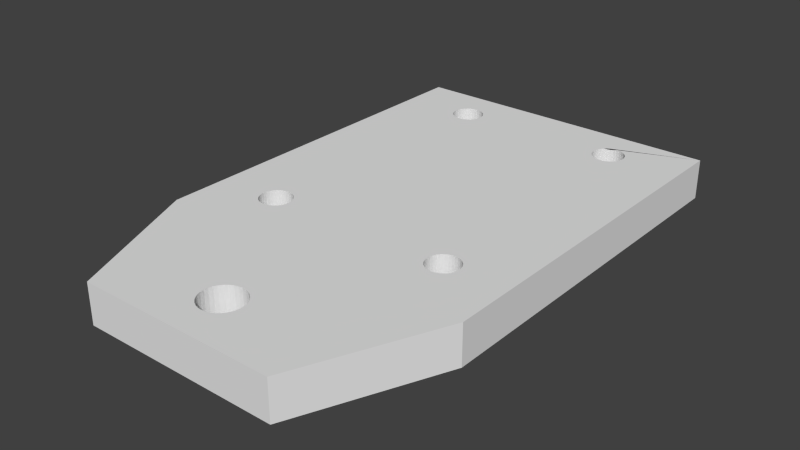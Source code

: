 # Source: DCU224C-M4-adapter.blend  (saved by Blender 2.62.0; exported with 4.5.12 LTS)
import bpy
from mathutils import Matrix  # noqa: F401  (used for matrix-valued properties, if any)

bpy.ops.wm.read_factory_settings(use_empty=True)
scene = bpy.context.scene
scene.name = 'Scene'

# ---- collections
col_collection_1 = bpy.data.collections.new('Collection 1'); scene.collection.children.link(col_collection_1)
col_collection_1.hide_render = True
col_collection_1.hide_viewport = True
col_collection_2 = bpy.data.collections.new('Collection 2'); scene.collection.children.link(col_collection_2)

# ---- world
world_world = bpy.data.worlds.new('World'); scene.world = world_world
world_world.color = (0.05088, 0.05088, 0.05088)
world_world.use_sun_shadow = False
world_world.sun_shadow_jitter_overblur = 0.0
world_world.cycles.sampling_method = 'MANUAL'
world_world.cycles.sample_map_resolution = 256

# ---- meshes
me_plane_008 = bpy.data.meshes.new('Plane.008')
me_plane_008.from_pydata([(1.0, 1.0, 0.0), (1.0, -1.0, 0.0), (-1.0, -1.0, 0.0), (-1.0, 1.0, 0.0), (-8.941e-08, -1.0, 0.0), (1.0, 0.0, 0.0), (1.788e-07, 1.0, 0.0), (-1.0, 2.682e-07, 0.0), (5.96e-08, 1.341e-07, 0.0)], [], [(6, 3, 7, 8), (0, 6, 8, 5), (8, 7, 2, 4), (5, 8, 4, 1)])
me_plane_008.use_remesh_preserve_volume = False
me_plane_008.use_remesh_preserve_attributes = False
me_plane_008.use_mirror_vertex_groups = False
me_plane_008.update()
me_cylinder_012 = bpy.data.meshes.new('Cylinder.012')
me_cylinder_012.from_pydata([(0.0, 1.0, -1.0), (0.1951, 0.9808, -1.0), (0.3827, 0.9239, -1.0), (0.5556, 0.8315, -1.0), (0.7071, 0.7071, -1.0), (0.8315, 0.5556, -1.0), (0.9239, 0.3827, -1.0), (0.9808, 0.1951, -1.0), (1.0, 7.55e-08, -1.0), (0.9808, -0.1951, -1.0), (0.9239, -0.3827, -1.0), (0.8315, -0.5556, -1.0), (0.7071, -0.7071, -1.0), (0.5556, -0.8315, -1.0), (0.3827, -0.9239, -1.0), (0.1951, -0.9808, -1.0), (-3.258e-07, -1.0, -1.0), (-0.1951, -0.9808, -1.0), (-0.3827, -0.9239, -1.0), (-0.5556, -0.8315, -1.0), (-0.7071, -0.7071, -1.0), (-0.8315, -0.5556, -1.0), (-0.9239, -0.3827, -1.0), (-0.9808, -0.1951, -1.0), (-1.0, 9.656e-07, -1.0), (-0.9808, 0.1951, -1.0), (-0.9239, 0.3827, -1.0), (-0.8315, 0.5556, -1.0), (-0.7071, 0.7071, -1.0), (-0.5556, 0.8315, -1.0), (-0.3827, 0.9239, -1.0), (-0.1951, 0.9808, -1.0), (1.605e-06, 1.0, 1.0), (0.1951, 0.9808, 1.0), (0.3827, 0.9239, 1.0), (0.5556, 0.8315, 1.0), (0.7071, 0.7071, 1.0), (0.8315, 0.5556, 1.0), (0.9239, 0.3827, 1.0), (0.9808, 0.1951, 1.0), (1.0, -2.245e-06, 1.0), (0.9808, -0.1951, 1.0), (0.9239, -0.3827, 1.0), (0.8315, -0.5556, 1.0), (0.7071, -0.7071, 1.0), (0.5556, -0.8315, 1.0), (0.3827, -0.9239, 1.0), (0.1951, -0.9808, 1.0), (9.298e-07, -1.0, 1.0), (-0.1951, -0.9808, 1.0), (-0.3827, -0.9239, 1.0), (-0.5556, -0.8315, 1.0), (-0.7071, -0.7071, 1.0), (-0.8315, -0.5556, 1.0), (-0.9239, -0.3827, 1.0), (-0.9808, -0.1951, 1.0), (-1.0, -4.105e-06, 1.0), (-0.9808, 0.1951, 1.0), (-0.9239, 0.3827, 1.0), (-0.8315, 0.5556, 1.0), (-0.7071, 0.7071, 1.0), (-0.5556, 0.8315, 1.0), (-0.3827, 0.9239, 1.0), (-0.1951, 0.9808, 1.0), (0.0, 0.0, -1.0), (0.0, 0.0, 1.0)], [], [(64, 0, 1), (65, 33, 32), (64, 1, 2), (65, 34, 33), (64, 2, 3), (65, 35, 34), (64, 3, 4), (65, 36, 35), (64, 4, 5), (65, 37, 36), (64, 5, 6), (65, 38, 37), (64, 6, 7), (65, 39, 38), (64, 7, 8), (65, 40, 39), (64, 8, 9), (65, 41, 40), (64, 9, 10), (65, 42, 41), (64, 10, 11), (65, 43, 42), (64, 11, 12), (65, 44, 43), (64, 12, 13), (65, 45, 44), (64, 13, 14), (65, 46, 45), (64, 14, 15), (65, 47, 46), (64, 15, 16), (65, 48, 47), (64, 16, 17), (65, 49, 48), (64, 17, 18), (65, 50, 49), (64, 18, 19), (65, 51, 50), (64, 19, 20), (65, 52, 51), (64, 20, 21), (65, 53, 52), (64, 21, 22), (65, 54, 53), (64, 22, 23), (65, 55, 54), (64, 23, 24), (65, 56, 55), (64, 24, 25), (65, 57, 56), (64, 25, 26), (65, 58, 57), (64, 26, 27), (65, 59, 58), (64, 27, 28), (65, 60, 59), (64, 28, 29), (65, 61, 60), (64, 29, 30), (65, 62, 61), (64, 30, 31), (65, 63, 62), (31, 0, 64), (65, 32, 63), (0, 32, 33, 1), (1, 33, 34, 2), (2, 34, 35, 3), (3, 35, 36, 4), (4, 36, 37, 5), (5, 37, 38, 6), (6, 38, 39, 7), (7, 39, 40, 8), (8, 40, 41, 9), (9, 41, 42, 10), (10, 42, 43, 11), (11, 43, 44, 12), (12, 44, 45, 13), (13, 45, 46, 14), (14, 46, 47, 15), (15, 47, 48, 16), (16, 48, 49, 17), (17, 49, 50, 18), (18, 50, 51, 19), (19, 51, 52, 20), (20, 52, 53, 21), (21, 53, 54, 22), (22, 54, 55, 23), (23, 55, 56, 24), (24, 56, 57, 25), (25, 57, 58, 26), (26, 58, 59, 27), (27, 59, 60, 28), (28, 60, 61, 29), (29, 61, 62, 30), (30, 62, 63, 31), (32, 0, 31, 63)])
me_cylinder_012.use_remesh_preserve_volume = False
me_cylinder_012.use_remesh_preserve_attributes = False
me_cylinder_012.use_mirror_vertex_groups = False
me_cylinder_012.update()
me_plane_007 = bpy.data.meshes.new('Plane.007')
me_plane_007.from_pydata([(1.0, 1.0, 0.0), (1.0, -1.0, 0.0), (-1.0, -1.0, 0.0), (-1.0, 1.0, 0.0), (-8.941e-08, -1.0, 0.0), (1.0, 0.0, 0.0), (1.788e-07, 1.0, 0.0), (-1.0, 2.682e-07, 0.0), (5.96e-08, 1.341e-07, 0.0)], [], [(6, 3, 7, 8), (0, 6, 8, 5), (8, 7, 2, 4), (5, 8, 4, 1)])
me_plane_007.use_remesh_preserve_volume = False
me_plane_007.use_remesh_preserve_attributes = False
me_plane_007.use_mirror_vertex_groups = False
me_plane_007.update()
me_cylinder_011 = bpy.data.meshes.new('Cylinder.011')
me_cylinder_011.from_pydata([(0.0, 1.0, -1.0), (0.1951, 0.9808, -1.0), (0.3827, 0.9239, -1.0), (0.5556, 0.8315, -1.0), (0.7071, 0.7071, -1.0), (0.8315, 0.5556, -1.0), (0.9239, 0.3827, -1.0), (0.9808, 0.1951, -1.0), (1.0, 7.55e-08, -1.0), (0.9808, -0.1951, -1.0), (0.9239, -0.3827, -1.0), (0.8315, -0.5556, -1.0), (0.7071, -0.7071, -1.0), (0.5556, -0.8315, -1.0), (0.3827, -0.9239, -1.0), (0.1951, -0.9808, -1.0), (-3.258e-07, -1.0, -1.0), (-0.1951, -0.9808, -1.0), (-0.3827, -0.9239, -1.0), (-0.5556, -0.8315, -1.0), (-0.7071, -0.7071, -1.0), (-0.8315, -0.5556, -1.0), (-0.9239, -0.3827, -1.0), (-0.9808, -0.1951, -1.0), (-1.0, 9.656e-07, -1.0), (-0.9808, 0.1951, -1.0), (-0.9239, 0.3827, -1.0), (-0.8315, 0.5556, -1.0), (-0.7071, 0.7071, -1.0), (-0.5556, 0.8315, -1.0), (-0.3827, 0.9239, -1.0), (-0.1951, 0.9808, -1.0), (1.605e-06, 1.0, 1.0), (0.1951, 0.9808, 1.0), (0.3827, 0.9239, 1.0), (0.5556, 0.8315, 1.0), (0.7071, 0.7071, 1.0), (0.8315, 0.5556, 1.0), (0.9239, 0.3827, 1.0), (0.9808, 0.1951, 1.0), (1.0, -2.245e-06, 1.0), (0.9808, -0.1951, 1.0), (0.9239, -0.3827, 1.0), (0.8315, -0.5556, 1.0), (0.7071, -0.7071, 1.0), (0.5556, -0.8315, 1.0), (0.3827, -0.9239, 1.0), (0.1951, -0.9808, 1.0), (9.298e-07, -1.0, 1.0), (-0.1951, -0.9808, 1.0), (-0.3827, -0.9239, 1.0), (-0.5556, -0.8315, 1.0), (-0.7071, -0.7071, 1.0), (-0.8315, -0.5556, 1.0), (-0.9239, -0.3827, 1.0), (-0.9808, -0.1951, 1.0), (-1.0, -4.105e-06, 1.0), (-0.9808, 0.1951, 1.0), (-0.9239, 0.3827, 1.0), (-0.8315, 0.5556, 1.0), (-0.7071, 0.7071, 1.0), (-0.5556, 0.8315, 1.0), (-0.3827, 0.9239, 1.0), (-0.1951, 0.9808, 1.0), (0.0, 0.0, -1.0), (0.0, 0.0, 1.0)], [], [(64, 0, 1), (65, 33, 32), (64, 1, 2), (65, 34, 33), (64, 2, 3), (65, 35, 34), (64, 3, 4), (65, 36, 35), (64, 4, 5), (65, 37, 36), (64, 5, 6), (65, 38, 37), (64, 6, 7), (65, 39, 38), (64, 7, 8), (65, 40, 39), (64, 8, 9), (65, 41, 40), (64, 9, 10), (65, 42, 41), (64, 10, 11), (65, 43, 42), (64, 11, 12), (65, 44, 43), (64, 12, 13), (65, 45, 44), (64, 13, 14), (65, 46, 45), (64, 14, 15), (65, 47, 46), (64, 15, 16), (65, 48, 47), (64, 16, 17), (65, 49, 48), (64, 17, 18), (65, 50, 49), (64, 18, 19), (65, 51, 50), (64, 19, 20), (65, 52, 51), (64, 20, 21), (65, 53, 52), (64, 21, 22), (65, 54, 53), (64, 22, 23), (65, 55, 54), (64, 23, 24), (65, 56, 55), (64, 24, 25), (65, 57, 56), (64, 25, 26), (65, 58, 57), (64, 26, 27), (65, 59, 58), (64, 27, 28), (65, 60, 59), (64, 28, 29), (65, 61, 60), (64, 29, 30), (65, 62, 61), (64, 30, 31), (65, 63, 62), (31, 0, 64), (65, 32, 63), (0, 32, 33, 1), (1, 33, 34, 2), (2, 34, 35, 3), (3, 35, 36, 4), (4, 36, 37, 5), (5, 37, 38, 6), (6, 38, 39, 7), (7, 39, 40, 8), (8, 40, 41, 9), (9, 41, 42, 10), (10, 42, 43, 11), (11, 43, 44, 12), (12, 44, 45, 13), (13, 45, 46, 14), (14, 46, 47, 15), (15, 47, 48, 16), (16, 48, 49, 17), (17, 49, 50, 18), (18, 50, 51, 19), (19, 51, 52, 20), (20, 52, 53, 21), (21, 53, 54, 22), (22, 54, 55, 23), (23, 55, 56, 24), (24, 56, 57, 25), (25, 57, 58, 26), (26, 58, 59, 27), (27, 59, 60, 28), (28, 60, 61, 29), (29, 61, 62, 30), (30, 62, 63, 31), (32, 0, 31, 63)])
me_cylinder_011.use_remesh_preserve_volume = False
me_cylinder_011.use_remesh_preserve_attributes = False
me_cylinder_011.use_mirror_vertex_groups = False
me_cylinder_011.update()
me_plane_006 = bpy.data.meshes.new('Plane.006')
me_plane_006.from_pydata([(1.0, 1.0, 0.0), (1.0, -1.0, 0.0), (-1.0, -1.0, 0.0), (-1.0, 1.0, 0.0)], [], [(0, 3, 2, 1)])
me_plane_006.use_remesh_preserve_volume = False
me_plane_006.use_remesh_preserve_attributes = False
me_plane_006.use_mirror_vertex_groups = False
me_plane_006.update()
me_cylinder_010 = bpy.data.meshes.new('Cylinder.010')
me_cylinder_010.from_pydata([(0.0, 1.0, -1.0), (0.1951, 0.9808, -1.0), (0.3827, 0.9239, -1.0), (0.5556, 0.8315, -1.0), (0.7071, 0.7071, -1.0), (0.8315, 0.5556, -1.0), (0.9239, 0.3827, -1.0), (0.9808, 0.1951, -1.0), (1.0, 7.55e-08, -1.0), (0.9808, -0.1951, -1.0), (0.9239, -0.3827, -1.0), (0.8315, -0.5556, -1.0), (0.7071, -0.7071, -1.0), (0.5556, -0.8315, -1.0), (0.3827, -0.9239, -1.0), (0.1951, -0.9808, -1.0), (-3.258e-07, -1.0, -1.0), (-0.1951, -0.9808, -1.0), (-0.3827, -0.9239, -1.0), (-0.5556, -0.8315, -1.0), (-0.7071, -0.7071, -1.0), (-0.8315, -0.5556, -1.0), (-0.9239, -0.3827, -1.0), (-0.9808, -0.1951, -1.0), (-1.0, 9.656e-07, -1.0), (-0.9808, 0.1951, -1.0), (-0.9239, 0.3827, -1.0), (-0.8315, 0.5556, -1.0), (-0.7071, 0.7071, -1.0), (-0.5556, 0.8315, -1.0), (-0.3827, 0.9239, -1.0), (-0.1951, 0.9808, -1.0), (1.605e-06, 1.0, 1.0), (0.1951, 0.9808, 1.0), (0.3827, 0.9239, 1.0), (0.5556, 0.8315, 1.0), (0.7071, 0.7071, 1.0), (0.8315, 0.5556, 1.0), (0.9239, 0.3827, 1.0), (0.9808, 0.1951, 1.0), (1.0, -2.245e-06, 1.0), (0.9808, -0.1951, 1.0), (0.9239, -0.3827, 1.0), (0.8315, -0.5556, 1.0), (0.7071, -0.7071, 1.0), (0.5556, -0.8315, 1.0), (0.3827, -0.9239, 1.0), (0.1951, -0.9808, 1.0), (9.298e-07, -1.0, 1.0), (-0.1951, -0.9808, 1.0), (-0.3827, -0.9239, 1.0), (-0.5556, -0.8315, 1.0), (-0.7071, -0.7071, 1.0), (-0.8315, -0.5556, 1.0), (-0.9239, -0.3827, 1.0), (-0.9808, -0.1951, 1.0), (-1.0, -4.105e-06, 1.0), (-0.9808, 0.1951, 1.0), (-0.9239, 0.3827, 1.0), (-0.8315, 0.5556, 1.0), (-0.7071, 0.7071, 1.0), (-0.5556, 0.8315, 1.0), (-0.3827, 0.9239, 1.0), (-0.1951, 0.9808, 1.0), (0.0, 0.0, -1.0), (0.0, 0.0, 1.0)], [], [(64, 0, 1), (65, 33, 32), (64, 1, 2), (65, 34, 33), (64, 2, 3), (65, 35, 34), (64, 3, 4), (65, 36, 35), (64, 4, 5), (65, 37, 36), (64, 5, 6), (65, 38, 37), (64, 6, 7), (65, 39, 38), (64, 7, 8), (65, 40, 39), (64, 8, 9), (65, 41, 40), (64, 9, 10), (65, 42, 41), (64, 10, 11), (65, 43, 42), (64, 11, 12), (65, 44, 43), (64, 12, 13), (65, 45, 44), (64, 13, 14), (65, 46, 45), (64, 14, 15), (65, 47, 46), (64, 15, 16), (65, 48, 47), (64, 16, 17), (65, 49, 48), (64, 17, 18), (65, 50, 49), (64, 18, 19), (65, 51, 50), (64, 19, 20), (65, 52, 51), (64, 20, 21), (65, 53, 52), (64, 21, 22), (65, 54, 53), (64, 22, 23), (65, 55, 54), (64, 23, 24), (65, 56, 55), (64, 24, 25), (65, 57, 56), (64, 25, 26), (65, 58, 57), (64, 26, 27), (65, 59, 58), (64, 27, 28), (65, 60, 59), (64, 28, 29), (65, 61, 60), (64, 29, 30), (65, 62, 61), (64, 30, 31), (65, 63, 62), (31, 0, 64), (65, 32, 63), (0, 32, 33, 1), (1, 33, 34, 2), (2, 34, 35, 3), (3, 35, 36, 4), (4, 36, 37, 5), (5, 37, 38, 6), (6, 38, 39, 7), (7, 39, 40, 8), (8, 40, 41, 9), (9, 41, 42, 10), (10, 42, 43, 11), (11, 43, 44, 12), (12, 44, 45, 13), (13, 45, 46, 14), (14, 46, 47, 15), (15, 47, 48, 16), (16, 48, 49, 17), (17, 49, 50, 18), (18, 50, 51, 19), (19, 51, 52, 20), (20, 52, 53, 21), (21, 53, 54, 22), (22, 54, 55, 23), (23, 55, 56, 24), (24, 56, 57, 25), (25, 57, 58, 26), (26, 58, 59, 27), (27, 59, 60, 28), (28, 60, 61, 29), (29, 61, 62, 30), (30, 62, 63, 31), (32, 0, 31, 63)])
me_cylinder_010.use_remesh_preserve_volume = False
me_cylinder_010.use_remesh_preserve_attributes = False
me_cylinder_010.use_mirror_vertex_groups = False
me_cylinder_010.update()
me_plane_004 = bpy.data.meshes.new('Plane.004')
me_plane_004.from_pydata([(1.0, 1.0, 0.0), (1.0, -1.0, 0.0), (-1.0, -1.0, 0.0), (-1.0, 1.0, 0.0)], [], [(0, 3, 2, 1)])
me_plane_004.use_remesh_preserve_volume = False
me_plane_004.use_remesh_preserve_attributes = False
me_plane_004.use_mirror_vertex_groups = False
me_plane_004.update()
me_cube_001 = bpy.data.meshes.new('Cube.001')
me_cube_001.from_pydata([(1.0, 1.375, -1.0), (1.0, -1.0, -1.0), (-1.0, -1.0, -1.0), (-1.0, 1.375, -1.0), (1.0, 1.375, 1.0), (1.0, -1.0, 1.0), (-1.0, -1.0, 1.0), (-1.0, 1.375, 1.0), (-0.625, -1.875, 1.0), (0.625, -1.875, 1.0), (-0.625, -1.875, -1.0), (0.625, -1.875, -1.0)], [], [(0, 1, 2, 3), (4, 7, 6, 5), (0, 4, 5, 1), (2, 6, 7, 3), (4, 0, 3, 7), (6, 2, 10, 8), (1, 5, 9, 11), (5, 6, 8, 9), (2, 1, 11, 10), (11, 9, 8, 10)])
me_cube_001.use_remesh_preserve_volume = False
me_cube_001.use_remesh_preserve_attributes = False
me_cube_001.use_mirror_vertex_groups = False
me_cube_001.update()
me_cylinder_004 = bpy.data.meshes.new('Cylinder.004')
me_cylinder_004.from_pydata([(0.0, 1.0, -1.0), (0.1951, 0.9808, -1.0), (0.3827, 0.9239, -1.0), (0.5556, 0.8315, -1.0), (0.7071, 0.7071, -1.0), (0.8315, 0.5556, -1.0), (0.9239, 0.3827, -1.0), (0.9808, 0.1951, -1.0), (1.0, 7.55e-08, -1.0), (0.9808, -0.1951, -1.0), (0.9239, -0.3827, -1.0), (0.8315, -0.5556, -1.0), (0.7071, -0.7071, -1.0), (0.5556, -0.8315, -1.0), (0.3827, -0.9239, -1.0), (0.1951, -0.9808, -1.0), (-3.258e-07, -1.0, -1.0), (-0.1951, -0.9808, -1.0), (-0.3827, -0.9239, -1.0), (-0.5556, -0.8315, -1.0), (-0.7071, -0.7071, -1.0), (-0.8315, -0.5556, -1.0), (-0.9239, -0.3827, -1.0), (-0.9808, -0.1951, -1.0), (-1.0, 9.656e-07, -1.0), (-0.9808, 0.1951, -1.0), (-0.9239, 0.3827, -1.0), (-0.8315, 0.5556, -1.0), (-0.7071, 0.7071, -1.0), (-0.5556, 0.8315, -1.0), (-0.3827, 0.9239, -1.0), (-0.1951, 0.9808, -1.0), (1.605e-06, 1.0, 1.0), (0.1951, 0.9808, 1.0), (0.3827, 0.9239, 1.0), (0.5556, 0.8315, 1.0), (0.7071, 0.7071, 1.0), (0.8315, 0.5556, 1.0), (0.9239, 0.3827, 1.0), (0.9808, 0.1951, 1.0), (1.0, -2.245e-06, 1.0), (0.9808, -0.1951, 1.0), (0.9239, -0.3827, 1.0), (0.8315, -0.5556, 1.0), (0.7071, -0.7071, 1.0), (0.5556, -0.8315, 1.0), (0.3827, -0.9239, 1.0), (0.1951, -0.9808, 1.0), (9.298e-07, -1.0, 1.0), (-0.1951, -0.9808, 1.0), (-0.3827, -0.9239, 1.0), (-0.5556, -0.8315, 1.0), (-0.7071, -0.7071, 1.0), (-0.8315, -0.5556, 1.0), (-0.9239, -0.3827, 1.0), (-0.9808, -0.1951, 1.0), (-1.0, -4.105e-06, 1.0), (-0.9808, 0.1951, 1.0), (-0.9239, 0.3827, 1.0), (-0.8315, 0.5556, 1.0), (-0.7071, 0.7071, 1.0), (-0.5556, 0.8315, 1.0), (-0.3827, 0.9239, 1.0), (-0.1951, 0.9808, 1.0), (0.0, 0.0, -1.0), (0.0, 0.0, 1.0)], [], [(64, 0, 1), (65, 33, 32), (64, 1, 2), (65, 34, 33), (64, 2, 3), (65, 35, 34), (64, 3, 4), (65, 36, 35), (64, 4, 5), (65, 37, 36), (64, 5, 6), (65, 38, 37), (64, 6, 7), (65, 39, 38), (64, 7, 8), (65, 40, 39), (64, 8, 9), (65, 41, 40), (64, 9, 10), (65, 42, 41), (64, 10, 11), (65, 43, 42), (64, 11, 12), (65, 44, 43), (64, 12, 13), (65, 45, 44), (64, 13, 14), (65, 46, 45), (64, 14, 15), (65, 47, 46), (64, 15, 16), (65, 48, 47), (64, 16, 17), (65, 49, 48), (64, 17, 18), (65, 50, 49), (64, 18, 19), (65, 51, 50), (64, 19, 20), (65, 52, 51), (64, 20, 21), (65, 53, 52), (64, 21, 22), (65, 54, 53), (64, 22, 23), (65, 55, 54), (64, 23, 24), (65, 56, 55), (64, 24, 25), (65, 57, 56), (64, 25, 26), (65, 58, 57), (64, 26, 27), (65, 59, 58), (64, 27, 28), (65, 60, 59), (64, 28, 29), (65, 61, 60), (64, 29, 30), (65, 62, 61), (64, 30, 31), (65, 63, 62), (31, 0, 64), (65, 32, 63), (0, 32, 33, 1), (1, 33, 34, 2), (2, 34, 35, 3), (3, 35, 36, 4), (4, 36, 37, 5), (5, 37, 38, 6), (6, 38, 39, 7), (7, 39, 40, 8), (8, 40, 41, 9), (9, 41, 42, 10), (10, 42, 43, 11), (11, 43, 44, 12), (12, 44, 45, 13), (13, 45, 46, 14), (14, 46, 47, 15), (15, 47, 48, 16), (16, 48, 49, 17), (17, 49, 50, 18), (18, 50, 51, 19), (19, 51, 52, 20), (20, 52, 53, 21), (21, 53, 54, 22), (22, 54, 55, 23), (23, 55, 56, 24), (24, 56, 57, 25), (25, 57, 58, 26), (26, 58, 59, 27), (27, 59, 60, 28), (28, 60, 61, 29), (29, 61, 62, 30), (30, 62, 63, 31), (32, 0, 31, 63)])
me_cylinder_004.use_remesh_preserve_volume = False
me_cylinder_004.use_remesh_preserve_attributes = False
me_cylinder_004.use_mirror_vertex_groups = False
me_cylinder_004.update()
me_cylinder = bpy.data.meshes.new('Cylinder')
me_cylinder.from_pydata([(0.0, 1.0, -1.0), (0.1951, 0.9808, -1.0), (0.3827, 0.9239, -1.0), (0.5556, 0.8315, -1.0), (0.7071, 0.7071, -1.0), (0.8315, 0.5556, -1.0), (0.9239, 0.3827, -1.0), (0.9808, 0.1951, -1.0), (1.0, 7.55e-08, -1.0), (0.9808, -0.1951, -1.0), (0.9239, -0.3827, -1.0), (0.8315, -0.5556, -1.0), (0.7071, -0.7071, -1.0), (0.5556, -0.8315, -1.0), (0.3827, -0.9239, -1.0), (0.1951, -0.9808, -1.0), (-3.258e-07, -1.0, -1.0), (-0.1951, -0.9808, -1.0), (-0.3827, -0.9239, -1.0), (-0.5556, -0.8315, -1.0), (-0.7071, -0.7071, -1.0), (-0.8315, -0.5556, -1.0), (-0.9239, -0.3827, -1.0), (-0.9808, -0.1951, -1.0), (-1.0, 9.656e-07, -1.0), (-0.9808, 0.1951, -1.0), (-0.9239, 0.3827, -1.0), (-0.8315, 0.5556, -1.0), (-0.7071, 0.7071, -1.0), (-0.5556, 0.8315, -1.0), (-0.3827, 0.9239, -1.0), (-0.1951, 0.9808, -1.0), (1.605e-06, 1.0, 1.0), (0.1951, 0.9808, 1.0), (0.3827, 0.9239, 1.0), (0.5556, 0.8315, 1.0), (0.7071, 0.7071, 1.0), (0.8315, 0.5556, 1.0), (0.9239, 0.3827, 1.0), (0.9808, 0.1951, 1.0), (1.0, -2.245e-06, 1.0), (0.9808, -0.1951, 1.0), (0.9239, -0.3827, 1.0), (0.8315, -0.5556, 1.0), (0.7071, -0.7071, 1.0), (0.5556, -0.8315, 1.0), (0.3827, -0.9239, 1.0), (0.1951, -0.9808, 1.0), (9.298e-07, -1.0, 1.0), (-0.1951, -0.9808, 1.0), (-0.3827, -0.9239, 1.0), (-0.5556, -0.8315, 1.0), (-0.7071, -0.7071, 1.0), (-0.8315, -0.5556, 1.0), (-0.9239, -0.3827, 1.0), (-0.9808, -0.1951, 1.0), (-1.0, -4.105e-06, 1.0), (-0.9808, 0.1951, 1.0), (-0.9239, 0.3827, 1.0), (-0.8315, 0.5556, 1.0), (-0.7071, 0.7071, 1.0), (-0.5556, 0.8315, 1.0), (-0.3827, 0.9239, 1.0), (-0.1951, 0.9808, 1.0), (0.0, 0.0, -1.0), (0.0, 0.0, 1.0)], [], [(64, 0, 1), (65, 33, 32), (64, 1, 2), (65, 34, 33), (64, 2, 3), (65, 35, 34), (64, 3, 4), (65, 36, 35), (64, 4, 5), (65, 37, 36), (64, 5, 6), (65, 38, 37), (64, 6, 7), (65, 39, 38), (64, 7, 8), (65, 40, 39), (64, 8, 9), (65, 41, 40), (64, 9, 10), (65, 42, 41), (64, 10, 11), (65, 43, 42), (64, 11, 12), (65, 44, 43), (64, 12, 13), (65, 45, 44), (64, 13, 14), (65, 46, 45), (64, 14, 15), (65, 47, 46), (64, 15, 16), (65, 48, 47), (64, 16, 17), (65, 49, 48), (64, 17, 18), (65, 50, 49), (64, 18, 19), (65, 51, 50), (64, 19, 20), (65, 52, 51), (64, 20, 21), (65, 53, 52), (64, 21, 22), (65, 54, 53), (64, 22, 23), (65, 55, 54), (64, 23, 24), (65, 56, 55), (64, 24, 25), (65, 57, 56), (64, 25, 26), (65, 58, 57), (64, 26, 27), (65, 59, 58), (64, 27, 28), (65, 60, 59), (64, 28, 29), (65, 61, 60), (64, 29, 30), (65, 62, 61), (64, 30, 31), (65, 63, 62), (31, 0, 64), (65, 32, 63), (0, 32, 33, 1), (1, 33, 34, 2), (2, 34, 35, 3), (3, 35, 36, 4), (4, 36, 37, 5), (5, 37, 38, 6), (6, 38, 39, 7), (7, 39, 40, 8), (8, 40, 41, 9), (9, 41, 42, 10), (10, 42, 43, 11), (11, 43, 44, 12), (12, 44, 45, 13), (13, 45, 46, 14), (14, 46, 47, 15), (15, 47, 48, 16), (16, 48, 49, 17), (17, 49, 50, 18), (18, 50, 51, 19), (19, 51, 52, 20), (20, 52, 53, 21), (21, 53, 54, 22), (22, 54, 55, 23), (23, 55, 56, 24), (24, 56, 57, 25), (25, 57, 58, 26), (26, 58, 59, 27), (27, 59, 60, 28), (28, 60, 61, 29), (29, 61, 62, 30), (30, 62, 63, 31), (32, 0, 31, 63)])
me_cylinder.use_remesh_preserve_volume = False
me_cylinder.use_remesh_preserve_attributes = False
me_cylinder.use_mirror_vertex_groups = False
me_cylinder.update()
me_cube_004 = bpy.data.meshes.new('Cube.004')
me_cube_004.from_pydata([(-1.0, 1.375, -1.0), (-0.6763, -0.5694, -1.0), (-0.6832, -0.5824, -1.0), (-0.6855, -0.5867, -1.0), (-0.6898, -0.6008, -1.0), (-0.6912, -0.6055, -1.0), (-0.6638, -0.5543, -1.0), (-0.6732, -0.5657, -1.0), (-0.6786, -0.5738, 1.0), (-0.6763, -0.5694, 1.0), (-0.6855, -0.5867, 1.0), (-0.6926, -0.6201, -1.0), (-0.6931, -0.625, -1.0), (-0.6869, -0.5914, 1.0), (-0.6912, -0.6055, 1.0), (-0.6487, -0.5419, -1.0), (-0.66, -0.5512, -1.0), (-0.6669, -0.5581, 1.0), (-0.6638, -0.5543, 1.0), (-1.0, 1.375, 1.0), (-1.0, -1.0, -1.0), (-0.6917, -0.6104, 1.0), (-0.6931, -0.625, 1.0), (-0.6314, -0.5326, -1.0), (-0.6444, -0.5395, -1.0), (-0.6525, -0.545, 1.0), (-0.6917, -0.6396, -1.0), (-0.6912, -0.6445, -1.0), (-1.0, -1.0, 1.0), (-0.6926, -0.6299, 1.0), (-0.6126, -0.5269, -1.0), (-0.6267, -0.5312, -1.0), (-0.6357, -0.5349, 1.0), (-0.6314, -0.5326, 1.0), (-0.6487, -0.5419, 1.0), (-0.6855, -0.6633, -1.0), (-0.6912, -0.6445, 1.0), (1.0, 1.375, 1.0), (1.0, 1.375, -1.0), (-0.625, -1.875, -1.0), (-0.5931, -0.525, -1.0), (-0.6078, -0.5264, -1.0), (-0.6173, -0.5283, 1.0), (-0.6126, -0.5269, 1.0), (-0.6786, -0.6762, -1.0), (-0.6763, -0.6806, -1.0), (-0.6855, -0.6633, 1.0), (1.0, -1.0, 1.0), (0.5508, 1.192, -1.0), (0.5313, 1.194, -1.0), (0.4605, 1.164, 1.0), (-0.625, -1.875, 1.0), (0.625, -1.875, -1.0), (-1.565e-09, -1.694, -1.0), (-0.006401, -1.693, -1.0), (0.02561, -1.691, -1.0), (-0.02561, -1.691, -1.0), (0.05023, -1.684, -1.0), (-0.05023, -1.684, -1.0), (-0.03176, -1.689, -1.0), (0.05023, -1.441, -1.0), (0.03176, -1.436, -1.0), (0.02561, -1.434, -1.0), (0.1213, -1.512, -1.0), (0.1122, -1.495, -1.0), (0.1091, -1.49, -1.0), (0.1091, -1.635, -1.0), (0.1182, -1.618, -1.0), (0.1213, -1.613, -1.0), (0.09281, -1.47, -1.0), (0.07789, -1.457, -1.0), (0.07292, -1.453, -1.0), (0.07292, -1.672, -1.0), (1.0, -1.0, -1.0), (0.09281, -1.655, -1.0), (0.1287, -1.588, -1.0), (0.1313, -1.563, -1.0), (0.1287, -1.537, -1.0), (-0.0559, -1.681, -1.0), (5.268e-08, -1.431, -1.0), (-0.02561, -1.434, -1.0), (-0.04407, -1.439, -1.0), (-0.05023, -1.441, -1.0), (-0.06725, -1.45, -1.0), (-0.07292, -1.453, -1.0), (-0.07292, -1.672, -1.0), (-0.08784, -1.466, -1.0), (-0.09281, -1.47, -1.0), (-0.105, -1.485, -1.0), (-0.1091, -1.49, -1.0), (-0.1182, -1.507, -1.0), (-0.1213, -1.512, -1.0), (-0.1269, -1.531, -1.0), (-0.1287, -1.537, -1.0), (-0.1306, -1.556, -1.0), (-0.1313, -1.563, -1.0), (-0.1294, -1.582, -1.0), (-0.1287, -1.588, -1.0), (-0.1231, -1.607, -1.0), (-0.1213, -1.613, -1.0), (-0.1122, -1.63, -1.0), (-0.1091, -1.635, -1.0), (-0.09281, -1.655, -1.0), (-0.07789, -1.668, -1.0), (-0.5736, -0.5269, -1.0), (-0.598, -0.5255, 1.0), (-0.5931, -0.525, 1.0), (-0.6638, -0.6957, -1.0), (-0.6669, -0.6919, -1.0), (-0.6832, -0.6676, 1.0), (-0.6763, -0.6806, 1.0), (0.6861, -0.5867, 1.0), (0.6868, -0.5889, 1.0), (0.5117, 1.192, -1.0), (0.5166, 1.192, -1.0), (0.5695, 1.186, -1.0), (0.5508, 1.192, 1.0), (0.5313, 1.194, 1.0), (0.4757, 1.177, 1.0), (0.4719, 1.174, 1.0), (0.4481, 1.149, 1.0), (0.4574, 1.161, 1.0), (0.625, -1.875, 1.0), (8.084e-08, -1.694, 1.0), (0.02561, -1.691, 1.0), (-0.0192, -1.692, 1.0), (0.05023, -1.684, 1.0), (-0.02561, -1.691, 1.0), (-0.04407, -1.686, 1.0), (-0.05023, -1.684, 1.0), (0.02561, -1.434, 1.0), (0.04407, -1.439, 1.0), (0.05023, -1.441, 1.0), (0.1091, -1.49, 1.0), (0.1182, -1.507, 1.0), (0.1213, -1.512, 1.0), (0.1213, -1.613, 1.0), (0.1122, -1.63, 1.0), (0.1091, -1.635, 1.0), (0.07292, -1.453, 1.0), (0.08784, -1.466, 1.0), (0.09281, -1.47, 1.0), (0.07292, -1.672, 1.0), (0.09281, -1.655, 1.0), (-0.06725, -1.675, 1.0), (-0.07292, -1.672, 1.0), (-0.08784, -1.659, 1.0), (-0.09281, -1.655, 1.0), (-0.1091, -1.635, 1.0), (-0.1182, -1.618, 1.0), (-0.1213, -1.613, 1.0), (-0.1269, -1.594, 1.0), (-0.1287, -1.588, 1.0), (-0.1306, -1.569, 1.0), (-0.1313, -1.563, 1.0), (-0.1294, -1.543, 1.0), (-0.1287, -1.537, 1.0), (-0.1231, -1.518, 1.0), (-0.1213, -1.512, 1.0), (-0.1122, -1.495, 1.0), (-0.1091, -1.49, 1.0), (-0.09689, -1.475, 1.0), (-0.09281, -1.47, 1.0), (-0.07789, -1.457, 1.0), (-0.07292, -1.453, 1.0), (-0.0559, -1.444, 1.0), (-0.05023, -1.441, 1.0), (-0.03176, -1.436, 1.0), (-0.02561, -1.434, 1.0), (1.58e-07, -1.431, 1.0), (0.1287, -1.537, 1.0), (0.1313, -1.563, 1.0), (0.1287, -1.588, 1.0), (-0.6126, -0.7231, -1.0), (-0.5931, -0.725, -1.0), (-0.5549, -0.5326, -1.0), (-0.5736, -0.5269, 1.0), (-0.6732, -0.6843, 1.0), (-0.6638, -0.6957, 1.0), (-0.6525, -0.705, -1.0), (-0.6487, -0.7081, -1.0), (0.6938, -0.625, -1.0), (0.6918, -0.6445, -1.0), (0.6918, -0.6055, 1.0), (0.6904, -0.6008, 1.0), (0.6769, -0.5694, 1.0), (0.6838, -0.5824, 1.0), (0.6876, -0.5914, -1.0), (0.5264, 1.193, 1.0), (0.5117, 1.192, 1.0), (0.4977, 1.188, -1.0), (0.493, 1.186, -1.0), (0.5868, 1.177, -1.0), (0.5738, 1.184, -1.0), (0.5695, 1.186, 1.0), (0.4643, 1.168, -1.0), (0.4757, 1.177, -1.0), (0.4887, 1.184, 1.0), (0.493, 1.186, 1.0), (0.4389, 1.132, 1.0), (0.4458, 1.145, 1.0), (0.4512, 1.153, -1.0), (0.4605, 1.164, -1.0), (-0.5376, -0.7081, 1.0), (-0.5549, -0.7174, 1.0), (-0.5736, -0.7231, -1.0), (-0.6314, -0.7174, -1.0), (-0.6126, -0.7231, 1.0), (-0.5931, -0.725, 1.0), (-0.5376, -0.5419, -1.0), (-0.5549, -0.5326, 1.0), (-0.66, -0.6988, 1.0), (-0.6487, -0.7081, 1.0), (0.6861, -0.6633, -1.0), (0.6933, -0.6299, -1.0), (0.6918, -0.6055, -1.0), (0.6938, -0.625, 1.0), (0.6645, -0.5543, 1.0), (0.6792, -0.5738, -1.0), (0.6861, -0.5867, -1.0), (0.5071, 1.19, 1.0), (0.48, 1.179, -1.0), (0.602, 1.164, -1.0), (0.5825, 1.179, 1.0), (0.4332, 1.113, 1.0), (0.4374, 1.127, 1.0), (0.4412, 1.136, -1.0), (0.4481, 1.149, -1.0), (-0.5736, -0.7231, 1.0), (-0.5224, -0.6957, 1.0), (-0.5376, -0.7081, -1.0), (-0.5549, -0.7174, -1.0), (-0.6314, -0.7174, 1.0), (-0.5224, -0.5543, -1.0), (-0.5376, -0.5419, 1.0), (0.5106, -0.6806, 1.0), (0.6769, -0.6806, -1.0), (0.6918, -0.6445, 1.0), (0.6861, -0.6633, 1.0), (0.6923, -0.6396, 1.0), (0.6537, -0.5454, 1.0), (0.6769, -0.5694, -1.0), (0.6645, -0.5543, -1.0), (0.6144, 1.149, -1.0), (0.5868, 1.177, 1.0), (0.4313, 1.094, 1.0), (0.4327, 1.108, 1.0), (0.4346, 1.118, -1.0), (0.4332, 1.113, -1.0), (0.4389, 1.132, -1.0), (-0.51, -0.6806, 1.0), (-0.5224, -0.6957, -1.0), (-0.51, -0.5694, -1.0), (-0.5224, -0.5543, 1.0), (0.523, -0.6957, 1.0), (0.5137, -0.6843, 1.0), (0.5014, -0.6633, 1.0), (0.5037, -0.6676, 1.0), (0.6645, -0.6957, -1.0), (0.6769, -0.6806, 1.0), (0.6313, 1.094, 1.0), (0.6293, 1.074, 1.0), (0.6236, 1.132, -1.0), (0.6144, 1.149, 1.0), (0.602, 1.164, 1.0), (0.4332, 1.074, 1.0), (0.4317, 1.089, 1.0), (0.4317, 1.099, -1.0), (0.4313, 1.094, -1.0), (-0.5007, -0.6633, 1.0), (-0.51, -0.6806, -1.0), (-0.5007, -0.5867, -1.0), (-0.5077, -0.5738, -1.0), (-0.51, -0.5694, 1.0), (0.5742, -0.7231, 1.0), (0.5555, -0.7174, 1.0), (0.5382, -0.7081, 1.0), (0.5268, -0.6988, 1.0), (0.5199, -0.6919, -1.0), (0.5106, -0.6806, -1.0), (0.5083, -0.6762, -1.0), (0.5014, -0.6633, -1.0), (-0.6144, 1.038, 1.0), (0.6493, -0.7081, -1.0), (0.6645, -0.6957, 1.0), (0.6236, 1.055, 1.0), (0.6293, 1.113, 1.0), (0.6298, 1.079, 1.0), (0.6493, -0.5419, -1.0), (0.6493, -0.5419, 1.0), (0.6293, 1.113, -1.0), (0.6251, 1.127, -1.0), (0.6236, 1.132, 1.0), (0.4389, 1.055, 1.0), (0.4346, 1.07, 1.0), (0.4327, 1.079, -1.0), (0.4332, 1.074, -1.0), (-0.495, -0.6445, 1.0), (-0.5007, -0.6633, -1.0), (-0.495, -0.6055, -1.0), (-0.503, -0.5824, 1.0), (-0.5007, -0.5867, 1.0), (0.5938, -0.725, 1.0), (0.5742, -0.7231, -1.0), (0.5555, -0.7174, -1.0), (0.5344, -0.705, -1.0), (0.5382, -0.7081, -1.0), (0.523, -0.6957, -1.0), (0.4957, -0.6445, -1.0), (0.4957, -0.6445, 1.0), (-0.6192, 1.047, 1.0), (-0.6087, 1.031, 1.0), (0.632, -0.7174, -1.0), (0.6493, -0.7081, 1.0), (0.6144, 1.038, 1.0), (0.6236, 1.055, -1.0), (0.6293, 1.074, -1.0), (0.6279, 1.118, 1.0), (0.6313, 1.094, -1.0), (0.6308, 1.089, -1.0), (-0.5199, 0.9949, 1.0), (-0.5203, 0.9948, 1.0), (0.632, -0.5326, 1.0), (0.632, -0.5326, -1.0), (0.4481, 1.038, 1.0), (0.4412, 1.051, 1.0), (0.4374, 1.06, -1.0), (-0.4931, -0.625, 1.0), (-0.4946, -0.6396, 1.0), (-0.495, -0.6445, -1.0), (-0.6313, 1.094, -1.0), (-0.495, -0.6055, 1.0), (0.6133, -0.7231, 1.0), (0.5938, -0.725, -1.0), (0.4952, -0.6396, -1.0), (0.4942, -0.6299, 1.0), (-0.6236, 1.055, 1.0), (-0.6213, 1.051, 1.0), (-0.6144, 1.038, -1.0), (-0.602, 1.023, 1.0), (-0.602, 1.023, -1.0), (0.6133, -0.7231, -1.0), (0.632, -0.7174, 1.0), (0.6144, 1.038, -1.0), (0.602, 1.023, 1.0), (-0.5231, 0.9946, 1.0), (0.493, 1.001, 1.0), (-0.5117, 0.9957, -1.0), (0.6133, -0.5269, 1.0), (0.6133, -0.5269, -1.0), (0.4605, 1.023, 1.0), (0.4458, 1.043, -1.0), (0.4389, 1.055, -1.0), (-0.4936, -0.6299, -1.0), (-0.4931, -0.625, -1.0), (-0.6298, 1.079, -1.0), (-0.6293, 1.074, -1.0), (-0.6293, 1.113, -1.0), (-0.6308, 1.099, -1.0), (0.4938, -0.625, -1.0), (0.4938, -0.625, 1.0), (-0.6251, 1.06, 1.0), (-0.6167, 1.043, -1.0), (-0.6236, 1.055, -1.0), (-0.5985, 1.02, 1.0), (0.602, 1.023, -1.0), (0.4957, -0.6055, -1.0), (0.5906, 1.014, 1.0), (0.5868, 1.011, 1.0), (-0.5271, 0.9942, 1.0), (0.4757, 1.011, 1.0), (-0.5117, 0.9957, 1.0), (0.5117, 0.9957, 1.0), (0.5938, -0.525, 1.0), (0.5938, -0.525, -1.0), (0.4643, 1.02, 1.0), (0.4605, 1.023, -1.0), (0.4481, 1.038, -1.0), (-0.6307, 1.089, 1.0), (-0.6308, 1.089, 1.0), (-0.6293, 1.074, 1.0), (-0.6236, 1.132, -1.0), (-0.6279, 1.118, -1.0), (-0.6298, 1.108, 1.0), (-0.6309, 1.097, 1.0), (-0.6313, 1.094, 1.0), (0.4942, -0.6201, -1.0), (0.4952, -0.6104, 1.0), (-0.6282, 1.071, 1.0), (-0.5982, 1.02, 1.0), (0.5982, 1.02, -1.0), (0.5014, -0.5867, -1.0), (0.4971, -0.6008, -1.0), (0.5868, 1.011, -1.0), (0.5695, 1.001, 1.0), (-0.5313, 0.9938, 1.0), (0.493, 1.001, -1.0), (-0.493, 1.001, 1.0), (0.5313, 0.9938, 1.0), (0.5166, 0.9952, 1.0), (0.5117, 0.9957, -1.0), (-0.493, 1.001, -1.0), (0.5889, -0.5255, 1.0), (0.5791, -0.5264, -1.0), (0.5742, -0.5269, -1.0), (-0.5117, 1.192, 1.0), (-0.493, 1.186, 1.0), (0.4719, 1.014, -1.0), (-0.6299, 1.08, 1.0), (-0.6144, 1.149, -1.0), (-0.6213, 1.136, -1.0), (-0.6251, 1.127, 1.0), (-0.6293, 1.113, 1.0), (-0.6295, 1.111, 1.0), (-0.6302, 1.104, 1.0), (0.4957, -0.6055, 1.0), (0.5313, 0.9938, -1.0), (0.5508, 0.9957, -1.0), (-0.5906, 1.014, -1.0), (-0.5868, 1.011, -1.0), (-0.5895, 1.013, 1.0), (0.4999, -0.5914, 1.0), (0.5014, -0.5867, 1.0), (0.5106, -0.5694, -1.0), (0.5037, -0.5824, -1.0), (0.5695, 1.001, -1.0), (0.5508, 0.9957, 1.0), (-0.5321, 0.9938, 1.0), (0.4757, 1.011, -1.0), (-0.4757, 1.011, 1.0), (0.5264, 0.9942, -1.0), (-0.4757, 1.011, -1.0), (-0.5313, 0.9938, -1.0), (-0.5387, 0.9945, 1.0), (0.5742, -0.5269, 1.0), (0.5602, -0.5312, -1.0), (0.5555, -0.5326, -1.0), (-0.48, 1.179, 1.0), (-0.4757, 1.177, 1.0), (-0.5313, 1.194, 1.0), (-0.493, 1.186, -1.0), (-0.5117, 1.192, -1.0), (-0.602, 1.164, -1.0), (-0.6113, 1.153, -1.0), (-0.6167, 1.145, 1.0), (-0.6236, 1.132, 1.0), (-0.6246, 1.129, 1.0), (-0.6256, 1.126, 1.0), (-0.6268, 1.122, 1.0), (-0.6282, 1.117, 1.0), (-0.5868, 1.011, 1.0), (-0.5695, 1.001, -1.0), (0.5083, -0.5738, 1.0), (-0.5807, 1.007, 1.0), (0.523, -0.5543, -1.0), (0.5137, -0.5657, -1.0), (0.5106, -0.5694, 1.0), (-0.5361, 0.9942, -1.0), (-0.4605, 1.023, 1.0), (-0.4605, 1.023, -1.0), (0.5696, -0.5283, 1.0), (0.5425, -0.5395, -1.0), (0.5382, -0.5419, -1.0), (0.5555, -0.5326, 1.0), (-0.4887, 1.184, -1.0), (-0.4757, 1.177, -1.0), (-0.4605, 1.164, 1.0), (-0.5508, 1.192, 1.0), (-0.5361, 1.193, 1.0), (-0.5313, 1.194, -1.0), (-0.4605, 1.164, -1.0), (-0.5868, 1.177, -1.0), (-0.5982, 1.168, -1.0), (-0.6051, 1.161, 1.0), (-0.6144, 1.149, 1.0), (-0.6239, 1.131, 1.0), (-0.624, 1.131, 1.0), (-0.5508, 0.9957, -1.0), (-0.5714, 1.002, 1.0), (0.5268, -0.5512, -1.0), (0.5199, -0.5581, 1.0), (0.523, -0.5543, 1.0), (-0.4481, 1.038, 1.0), (-0.4481, 1.038, -1.0), (-0.5459, 0.9952, 1.0), (0.5512, -0.5349, 1.0), (0.5382, -0.5419, 1.0), (-0.4481, 1.149, 1.0), (-0.5695, 1.186, 1.0), (-0.5554, 1.19, 1.0), (-0.5459, 1.192, -1.0), (-0.5508, 1.192, -1.0), (-0.4481, 1.149, -1.0), (-0.5695, 1.186, -1.0), (-0.5825, 1.179, -1.0), (-0.5906, 1.174, 1.0), (-0.602, 1.164, 1.0), (-0.5695, 1.001, 1.0), (0.5344, -0.545, 1.0), (-0.5627, 0.9993, 1.0), (-0.4389, 1.055, 1.0), (-0.4389, 1.055, -1.0), (-0.546, 0.9952, 1.0), (-0.5508, 0.9957, 1.0), (-0.5539, 0.9966, 1.0), (-0.4389, 1.132, 1.0), (-0.5868, 1.177, 1.0), (-0.5738, 1.184, 1.0), (-0.5648, 1.188, -1.0), (-0.4389, 1.132, -1.0), (-0.4332, 1.074, 1.0), (-0.4332, 1.074, -1.0), (-0.4332, 1.113, 1.0), (-0.4332, 1.113, -1.0), (-0.4313, 1.094, 1.0), (-0.4327, 1.079, 1.0), (-0.4317, 1.089, -1.0), (-0.4313, 1.094, -1.0)], [], [(0, 3, 2, 1), (0, 1, 7, 6), (0, 6, 16, 15), (0, 15, 24, 23), (0, 23, 31, 30), (0, 30, 41, 40), (0, 40, 104), (0, 104, 175), (0, 175, 209), (0, 209, 233), (0, 233, 252), (0, 252, 272, 271), (0, 5, 4, 3), (73, 299, 354), (329, 73, 354, 353), (73, 298, 270), (73, 270, 251), (73, 251, 230), (73, 230, 231), (73, 231, 205), (73, 205, 174), (73, 174, 173, 20), (38, 391, 424, 423), (38, 423, 455, 454), (38, 454, 479, 462), (38, 462, 461, 436), (38, 436, 435, 404), (38, 404, 403, 374), (38, 349, 323), (38, 323, 288), (38, 288, 242), (38, 242, 241), (218, 219, 38, 241), (38, 215, 181), (73, 38, 181, 182), (38, 374, 349), (73, 182, 213), (73, 213, 236), (73, 236, 258), (73, 258, 283), (73, 283, 312), (73, 312, 341), (73, 341, 333), (73, 333, 303), (73, 303, 304), (73, 304, 306, 299), (392, 391, 38, 366), (299, 306, 305, 307), (279, 299, 307, 278), (299, 279, 280, 281), (299, 281, 308), (182, 181, 214), (215, 38, 219, 187), (299, 308, 334, 359), (386, 366, 299, 359), (0, 428, 407, 376), (0, 377, 351, 352), (0, 352, 326, 296), (0, 296, 295, 268), (0, 268, 267, 248), (0, 248, 247, 249), (0, 249, 226, 227), (0, 227, 201, 202), (0, 202, 195, 196), (0, 196, 221, 191), (0, 191, 190, 113), (49, 0, 113, 114), (0, 49, 48, 38), (0, 376, 377), (38, 48, 115), (192, 38, 115, 193), (38, 222, 243), (38, 243, 262), (290, 38, 262, 291), (316, 38, 318, 319), (38, 315, 343, 366), (418, 340, 299, 419), (299, 338, 362, 363), (299, 363, 356), (299, 356, 355, 330), (299, 340, 338), (330, 0, 299), (0, 330, 358, 357), (0, 357, 382, 381), (0, 381, 410, 409), (0, 409, 443, 442), (0, 442, 472, 471), (0, 471, 494, 493), (0, 493, 508, 491), (469, 0, 491, 490), (0, 469, 441), (0, 441, 440), (465, 0, 440, 464), (419, 299, 451), (0, 465, 470, 428), (428, 492, 509), (428, 509, 513), (428, 513, 517), (511, 428, 517, 516), (428, 501, 483), (428, 483, 459), (428, 459, 431), (428, 431, 401), (451, 299, 477), (428, 511, 501), (428, 470, 492), (457, 477, 299, 432), (428, 401, 347), (396, 428, 347, 432), (396, 432, 299), (396, 299, 400), (366, 343, 365), (393, 366, 365, 390), (38, 316, 315), (38, 290, 318), (366, 393, 425), (38, 192, 222), (430, 400, 299, 416), (366, 417, 416, 299), (366, 425, 417), (20, 206, 180), (20, 180, 179, 107), (45, 20, 107, 108), (20, 45, 44, 35), (20, 35, 27), (73, 329, 298), (0, 271, 299), (0, 12, 11, 5), (20, 27, 26, 12), (12, 0, 20), (20, 173, 206), (46, 109, 110, 28), (28, 110, 177, 178), (28, 178, 211, 212), (28, 232, 207), (28, 207, 208), (28, 208, 228), (28, 228, 204), (28, 204, 203, 47), (28, 212, 232), (47, 203, 229), (47, 229, 250), (47, 250, 269), (47, 269, 297), (328, 327, 47, 297), (47, 331, 301), (273, 47, 301, 300), (47, 253, 234), (47, 234, 210), (448, 449, 19), (402, 433, 427, 373), (433, 402, 434), (19, 412, 413), (412, 19, 449), (463, 502, 484, 460), (460, 484, 433, 434), (485, 503, 502, 463), (486, 504, 503, 485), (414, 19, 413, 383), (481, 499, 504, 498), (498, 504, 486), (19, 414, 384), (480, 497, 499, 481), (456, 478, 497, 480), (19, 385, 379, 378), (385, 19, 384), (478, 452, 422, 453), (452, 478, 456), (378, 408, 19), (421, 450, 453, 422), (415, 420, 450, 421), (19, 380, 388), (380, 19, 408), (360, 364, 389, 387), (387, 389, 420, 415), (19, 388, 361), (360, 335, 339, 364), (309, 311, 339, 335), (310, 19, 336, 337), (336, 19, 361), (19, 310, 282), (19, 282, 256), (256, 282, 311, 309), (235, 19, 256, 257), (447, 448, 19), (373, 427, 395), (373, 395, 369, 348), (176, 19, 235, 210), (210, 235, 255, 254), (210, 254, 277, 276), (210, 275, 274, 47), (447, 19, 446, 411), (348, 369, 345, 322), (47, 274, 302), (47, 302, 332), (47, 332, 342), (47, 342, 313), (47, 313, 284), (47, 284, 259), (47, 259, 238), (47, 238, 237), (239, 216, 47, 237), (47, 216, 183), (476, 446, 19), (322, 345, 321, 289), (112, 47, 183, 184), (475, 476, 19), (289, 321, 320, 240), (210, 276, 275), (46, 28, 36), (19, 176, 106), (19, 106, 105, 43), (19, 43, 42, 33), (19, 33, 32, 34), (19, 34, 25, 18), (9, 19, 18, 17), (10, 19, 9, 8), (19, 10, 13, 14), (47, 327, 331), (47, 273, 253), (22, 19, 14, 21), (29, 36, 28, 22), (19, 22, 28), (185, 37, 111, 186), (37, 185, 217), (47, 112, 111, 37), (285, 240, 314), (240, 285, 261), (240, 261, 260, 37), (314, 240, 344), (37, 260, 286), (317, 292, 37, 286), (37, 263, 264), (37, 264, 244), (223, 194, 37, 244), (37, 116, 117), (189, 37, 117, 188), (37, 189, 220, 198), (37, 198, 197, 118), (50, 37, 118, 119), (367, 344, 240, 368), (120, 19, 50, 121), (199, 19, 120, 200), (224, 19, 199, 225), (19, 224, 246, 245), (19, 245, 266, 265), (293, 19, 265, 294), (324, 19, 293, 325), (19, 324, 350), (370, 19, 350, 375), (482, 370, 458), (370, 482, 500), (370, 500, 510), (514, 370, 510, 515), (370, 512, 505), (370, 505, 487), (370, 487, 466), (370, 466, 438), (437, 406, 370, 438), (458, 370, 429), (370, 406, 405, 19), (467, 19, 439, 468), (19, 467, 489, 488), (19, 488, 507, 506), (496, 19, 506, 495), (474, 19, 496, 473), (445, 19, 474, 444), (370, 514, 512), (19, 405, 439), (397, 370, 371), (429, 370, 397), (19, 445, 475), (346, 320, 371, 370), (320, 346, 240), (368, 240, 394), (240, 346, 372), (260, 261, 287), (37, 292, 263), (37, 50, 19), (37, 194, 116), (398, 240, 372, 399), (426, 240, 398), (394, 240, 426), (240, 37, 217), (38, 73, 47, 37), (20, 0, 19, 28), (19, 0, 38, 37), (28, 51, 39, 20), (73, 52, 122, 47), (172, 47, 136), (47, 172, 171), (47, 171, 170), (47, 170, 135), (133, 47, 135, 134), (139, 47, 141, 140), (130, 47, 132, 131), (47, 169, 168), (47, 168, 167, 166), (136, 47, 138, 137), (28, 166, 165, 164), (28, 164, 163, 162), (28, 162, 161, 160), (28, 160, 159, 158), (28, 158, 157, 156), (28, 156, 155, 154), (28, 154, 153, 152), (28, 152, 151, 150), (28, 150, 149, 148), (28, 148, 147), (28, 147, 146, 145), (138, 47, 143), (28, 145, 51), (51, 145, 144, 129), (127, 51, 129, 128), (142, 143, 47, 122), (47, 139, 132), (47, 166, 28), (47, 133, 141), (47, 130, 169), (142, 122, 126), (51, 127, 125, 123), (126, 122, 124), (123, 124, 122, 51), (103, 102, 39, 85), (39, 102, 101), (39, 101, 100, 99), (39, 99, 98, 97), (39, 97, 96, 95), (39, 95, 94, 93), (39, 93, 92, 91), (39, 91, 90, 89), (39, 89, 88, 87), (39, 87, 86, 84), (78, 85, 39, 58), (20, 84, 83, 82), (20, 82, 81, 80), (20, 80, 79), (20, 79, 62), (20, 62, 60, 73), (39, 84, 20), (73, 60, 71), (69, 73, 71, 70), (63, 73, 65, 64), (73, 77, 76), (73, 76, 75), (73, 75, 68), (66, 73, 68, 67), (73, 74, 72, 52), (58, 39, 56, 59), (73, 69, 65), (73, 66, 74), (73, 63, 77), (60, 62, 61), (52, 72, 57), (52, 57, 55), (54, 56, 39, 53), (52, 55, 53, 39), (122, 52, 39, 51), (104, 40, 106, 176), (175, 104, 176, 210), (209, 175, 210, 234), (233, 209, 234, 253), (252, 233, 253, 273), (271, 272, 300, 301), (272, 252, 273, 300), (299, 271, 301, 331), (354, 299, 331, 327), (329, 353, 328, 297), (353, 354, 327, 328), (298, 329, 297, 269), (270, 298, 269, 250), (251, 270, 250, 229), (230, 251, 229, 203), (231, 230, 203, 204), (231, 204, 228, 205), (205, 228, 208, 174), (174, 208, 207, 173), (173, 207, 232, 206), (206, 232, 212, 180), (107, 179, 211, 178), (179, 180, 212, 211), (108, 107, 178, 177), (45, 108, 177, 110), (44, 45, 110, 109), (35, 44, 109, 46), (35, 46, 36, 27), (26, 27, 36, 29), (12, 26, 29, 22), (11, 12, 22, 21), (5, 11, 21, 14), (4, 5, 14, 13), (3, 4, 13, 10), (2, 3, 10, 8), (1, 2, 8, 9), (7, 1, 9, 17), (6, 7, 17, 18), (16, 6, 18, 25), (15, 16, 25, 34), (24, 15, 34, 32), (23, 24, 32, 33), (31, 23, 33, 42), (30, 31, 42, 43), (43, 105, 41, 30), (105, 106, 40, 41), (349, 374, 373, 348), (323, 349, 348, 322), (288, 323, 322, 289), (240, 242, 288, 289), (242, 240, 217), (241, 242, 217, 185), (219, 218, 186, 111), (218, 241, 185, 186), (215, 187, 184, 183), (187, 111, 112, 184), (111, 187, 219), (181, 215, 183, 216), (182, 214, 239, 237), (214, 181, 216, 239), (213, 182, 237, 238), (236, 213, 238, 259), (258, 236, 259, 284), (258, 284, 313, 283), (283, 313, 342, 312), (312, 342, 332, 341), (341, 332, 302, 333), (333, 302, 274, 303), (303, 274, 275, 304), (304, 275, 276, 306), (307, 305, 277, 254), (305, 306, 276, 277), (278, 307, 254, 255), (279, 278, 255, 235), (280, 279, 235, 257), (281, 280, 257, 256), (281, 256, 309, 308), (334, 308, 309, 335), (359, 334, 335, 360), (386, 359, 360, 387), (366, 386, 387, 415), (392, 366, 415, 421), (391, 392, 421, 422), (424, 391, 422, 452), (423, 424, 452, 456), (455, 423, 456, 480), (454, 455, 480, 481), (479, 454, 481, 498), (462, 479, 498, 486), (461, 462, 486, 485), (436, 461, 485, 463), (435, 436, 463, 460), (404, 435, 460, 434), (434, 402, 403, 404), (402, 373, 374, 403), (48, 49, 117, 116), (115, 48, 116, 194), (192, 193, 223, 244), (193, 115, 194, 223), (222, 192, 244, 264), (264, 263, 243, 222), (263, 292, 262, 243), (290, 291, 317, 286), (291, 262, 292, 317), (318, 290, 286, 260), (316, 319, 287, 261), (319, 318, 260, 287), (261, 285, 315, 316), (285, 314, 343, 315), (314, 344, 365, 343), (393, 390, 367, 368), (390, 365, 344, 367), (368, 394, 425, 393), (425, 394, 426, 417), (417, 426, 398, 416), (400, 430, 399, 372), (430, 416, 398, 399), (400, 372, 346, 396), (396, 346, 370, 428), (407, 428, 370, 375), (376, 407, 375, 350), (376, 350, 324, 377), (351, 377, 324, 325), (352, 351, 325, 293), (326, 352, 293, 294), (296, 326, 294, 265), (295, 296, 265, 266), (268, 295, 266, 245), (267, 268, 245, 246), (248, 267, 246, 224), (247, 248, 224, 225), (249, 247, 225, 199), (226, 249, 199, 200), (227, 226, 200, 120), (201, 227, 120, 121), (202, 201, 121, 50), (195, 202, 50, 119), (196, 195, 119, 118), (221, 196, 118, 197), (191, 221, 197, 198), (190, 191, 198, 220), (113, 190, 220, 189), (189, 188, 114, 113), (188, 117, 49, 114), (441, 469, 439, 405), (440, 441, 405, 406), (465, 464, 437, 438), (464, 440, 406, 437), (470, 465, 438, 466), (487, 492, 470, 466), (505, 509, 492, 487), (513, 509, 505, 512), (517, 513, 512, 514), (511, 516, 515, 510), (516, 517, 514, 515), (500, 501, 511, 510), (482, 483, 501, 500), (458, 459, 483, 482), (429, 431, 459, 458), (431, 429, 397, 401), (401, 397, 371, 347), (347, 320, 321, 345), (347, 345, 369, 395), (320, 347, 371), (347, 395, 432), (477, 457, 484, 502), (477, 502, 503), (457, 432, 395, 427), (457, 427, 433, 484), (477, 504, 499, 497), (504, 477, 503), (477, 497, 451), (451, 478, 453, 450), (478, 451, 497), (451, 450, 419), (340, 418, 389, 364), (340, 364, 339), (418, 450, 420, 389), (450, 418, 419), (340, 311, 282, 338), (311, 340, 339), (363, 362, 310, 337), (310, 362, 338, 282), (363, 337, 336), (363, 336, 361, 388), (356, 363, 388, 380), (330, 355, 378, 379), (408, 378, 355, 380), (330, 379, 385), (380, 355, 356), (358, 384, 414, 383), (330, 385, 384, 358), (357, 383, 413, 412), (383, 357, 358), (382, 448, 447, 411), (449, 448, 382, 412), (412, 382, 357), (381, 476, 475, 445), (446, 476, 381, 411), (411, 381, 382), (410, 381, 445, 444), (409, 410, 444, 474), (443, 409, 474, 473), (442, 443, 473, 496), (472, 442, 496, 495), (471, 472, 495, 506), (494, 471, 506, 507), (493, 494, 507, 488), (508, 493, 488, 489), (491, 508, 489, 467), (467, 468, 490, 491), (468, 439, 469, 490), (62, 79, 169, 130), (60, 61, 131, 132), (61, 62, 130, 131), (71, 60, 132, 139), (69, 70, 140, 141), (70, 71, 139, 140), (65, 69, 141, 133), (63, 64, 134, 135), (64, 65, 133, 134), (77, 63, 135, 170), (76, 77, 170, 171), (75, 76, 171, 172), (68, 75, 172, 136), (66, 67, 137, 138), (67, 68, 136, 137), (74, 66, 138, 143), (72, 74, 143, 142), (72, 142, 126, 57), (57, 126, 124, 55), (55, 124, 123, 53), (56, 54, 125, 127), (54, 53, 123, 125), (58, 59, 128, 129), (59, 56, 127, 128), (85, 78, 144, 145), (78, 58, 129, 144), (103, 85, 145, 146), (102, 103, 146, 147), (102, 147, 148, 101), (100, 101, 148, 149), (99, 100, 149, 150), (98, 99, 150, 151), (97, 98, 151, 152), (96, 97, 152, 153), (95, 96, 153, 154), (94, 95, 154, 155), (93, 94, 155, 156), (92, 93, 156, 157), (91, 92, 157, 158), (90, 91, 158, 159), (89, 90, 159, 160), (88, 89, 160, 161), (87, 88, 161, 162), (86, 87, 162, 163), (84, 86, 163, 164), (83, 84, 164, 165), (82, 83, 165, 166), (81, 82, 166, 167), (80, 81, 167, 168), (169, 79, 80, 168)])
me_cube_004.use_remesh_preserve_volume = False
me_cube_004.use_remesh_preserve_attributes = False
me_cube_004.use_mirror_vertex_groups = False
me_cube_004.update()

# ---- curves / text
txt_text = bpy.data.curves.new('Text', 'FONT')
txt_text.dimensions = '2D'
txt_text.body = 'Mount for DCU22xx Thorlabs CCD. \nRear mounting hole is M4.'
txt_text.use_path_clamp = True
txt_text.bevel_resolution = 0

# ---- objects
ob_text = bpy.data.objects.new('Text', txt_text)
ob_plane_003 = bpy.data.objects.new('Plane.003', me_plane_008)
ob_cylinder_003 = bpy.data.objects.new('Cylinder.003', me_cylinder_012)
ob_plane_002 = bpy.data.objects.new('Plane.002', me_plane_007)
ob_cylinder_002 = bpy.data.objects.new('Cylinder.002', me_cylinder_011)
ob_plane_001 = bpy.data.objects.new('Plane.001', me_plane_006)
ob_cylinder_001 = bpy.data.objects.new('Cylinder.001', me_cylinder_010)
ob_plane = bpy.data.objects.new('Plane', me_plane_004)
ob_cube = bpy.data.objects.new('Cube', me_cube_001)
ob_cylinder_004 = bpy.data.objects.new('Cylinder.004', me_cylinder_004)
ob_cylinder = bpy.data.objects.new('Cylinder', me_cylinder)
ob_cube_001 = bpy.data.objects.new('Cube.001', me_cube_004)

# ---- transforms, parenting, visibility, modifiers, constraints
ob_text.location = (-30.0, 50.0, 0.0)
ob_text.scale = (5.8, 5.8, 5.8)
ob_text.lineart.crease_threshold = 0.0
ob_plane_003.location = (8.516, 29.74, -4.907e-07)
ob_plane_003.scale = (1.0, 2.25, 1.0)
ob_plane_003.lineart.crease_threshold = 0.0
ob_cylinder_003.location = (-8.5, 27.5, 0.0)
ob_cylinder_003.scale = (1.6, 1.6, 4.0)
ob_cylinder_003.lineart.crease_threshold = 0.0
ob_plane_002.location = (0.0, 27.5, 0.0)
ob_plane_002.scale = (8.5, 1.0, 1.0)
ob_plane_002.lineart.crease_threshold = 0.0
ob_cylinder_002.location = (8.5, 27.5, 0.0)
ob_cylinder_002.scale = (1.6, 1.6, 4.0)
ob_cylinder_002.lineart.crease_threshold = 0.0
ob_plane_001.location = (0.0, 13.75, 0.0)
ob_plane_001.scale = (1.0, 13.75, 1.0)
ob_plane_001.lineart.crease_threshold = 0.0
ob_cylinder_001.location = (9.5, 0.0, 0.0)
ob_cylinder_001.scale = (1.6, 1.6, 4.0)
ob_cylinder_001.lineart.crease_threshold = 0.0
ob_plane.location = (0.0, 0.0, 0.0)
ob_plane.scale = (9.5, 1.0, 1.0)
ob_plane.lineart.crease_threshold = 0.0
ob_cube.location = (0.0, 10.0, 0.0)
ob_cube.scale = (16.0, 16.0, 2.0)
ob_cube.lineart.crease_threshold = 0.0
_m = ob_cube.modifiers.new('Boolean', 'BOOLEAN')
_m.operation = 'INTERSECT'
_m.solver = 'FAST'
ob_cylinder_004.location = (0.0, -15.0, 0.0)
ob_cylinder_004.scale = (2.1, 2.1, 4.0)
ob_cylinder_004.lineart.crease_threshold = 0.0
ob_cylinder.location = (-9.49, 0.0, 0.0)
ob_cylinder.scale = (1.6, 1.6, 4.0)
ob_cylinder.lineart.crease_threshold = 0.0
ob_cube_001.location = (0.0, 10.0, 0.0)
ob_cube_001.scale = (16.0, 16.0, 2.0)
ob_cube_001.lineart.crease_threshold = 0.0

# ---- collection membership
col_collection_1.objects.link(ob_text)
col_collection_1.objects.link(ob_plane_003)
col_collection_1.objects.link(ob_cylinder_003)
col_collection_1.objects.link(ob_plane_002)
col_collection_1.objects.link(ob_cylinder_002)
col_collection_1.objects.link(ob_plane_001)
col_collection_1.objects.link(ob_cylinder_001)
col_collection_1.objects.link(ob_plane)
col_collection_1.objects.link(ob_cube)
col_collection_1.objects.link(ob_cylinder_004)
col_collection_1.objects.link(ob_cylinder)
col_collection_2.objects.link(ob_cube_001)

# ---- scene / render settings (as saved in the file)
scene.frame_start = 1; scene.frame_end = 250; scene.frame_set(269)
scene.render.engine = 'BLENDER_EEVEE_NEXT'
scene.render.image_settings.color_mode = 'RGB'
scene.render.image_settings.compression = 90
scene.render.resolution_percentage = 50
scene.render.dither_intensity = 0.0
scene.render.bake_margin = 2
scene.render.bake_bias = 0.0
scene.cycles.use_denoising = False
scene.cycles.samples = 10
scene.cycles.sampling_pattern = 'TABULATED_SOBOL'
scene.cycles.light_sampling_threshold = 0.0
scene.cycles.use_adaptive_sampling = False
scene.cycles.use_light_tree = False
scene.cycles.blur_glossy = 0.0
scene.cycles.volume_bounces = 1
scene.cycles.pixel_filter_type = 'GAUSSIAN'
scene.cycles.sample_clamp_indirect = 0.0
scene.view_settings.view_transform = 'Standard'
bpy.context.view_layer.update()

# ---- added for rendering (the .blend has no active camera and no usable light): camera, sun
cam_auto = bpy.data.cameras.new('AutoCamera')
cam_auto.lens = 50.0
cam_auto.sensor_width = 36.0
cam_auto.clip_end = 1000.0
ob_auto_camera = bpy.data.objects.new('AutoCamera', cam_auto)
scene.collection.objects.link(ob_auto_camera)
ob_auto_camera.location = (56.6129, -61.9354, 45.2903)
ob_auto_camera.rotation_euler = (1.09748, -7.21219e-08, 0.694738)
scene.camera = ob_auto_camera
light_auto_sun = bpy.data.lights.new('AutoSun', 'SUN')
light_auto_sun.energy = 3.0
light_auto_sun.angle = 0.0523599
ob_auto_sun = bpy.data.objects.new('AutoSun', light_auto_sun)
scene.collection.objects.link(ob_auto_sun)
ob_auto_sun.rotation_euler = (0.872665, 0.174533, 0.523599)
bpy.context.view_layer.update()
